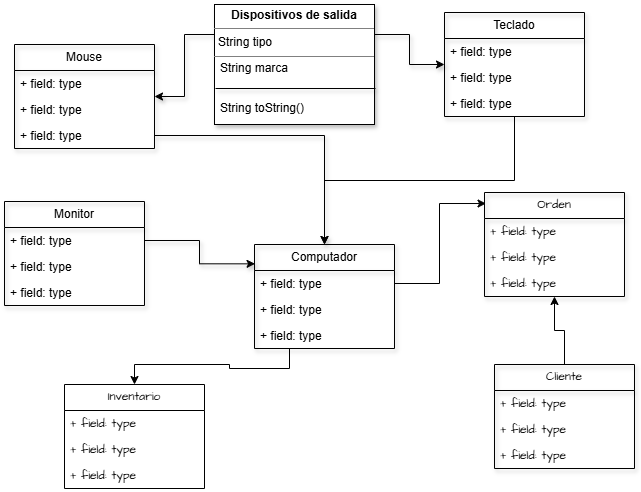

The diagram above was exported from draw.io. Its source (the exported page's mxGraphModel, read from the mxfile embedded in the PNG):
<mxGraphModel dx="711" dy="700" grid="1" gridSize="10" guides="1" tooltips="1" connect="1" arrows="1" fold="1" page="1" pageScale="1" pageWidth="827" pageHeight="1169" background="#ffffff" math="0" shadow="0">
  <root>
    <mxCell id="0" />
    <mxCell id="1" parent="0" />
    <mxCell id="oGQgVOJJmpfC2vxr28Mm-19" style="edgeStyle=orthogonalEdgeStyle;rounded=0;orthogonalLoop=1;jettySize=auto;html=1;exitX=0;exitY=0.25;exitDx=0;exitDy=0;labelBackgroundColor=none;fontColor=default;swimlaneLine=1;shadow=1;" parent="1" source="oGQgVOJJmpfC2vxr28Mm-5" target="oGQgVOJJmpfC2vxr28Mm-14" edge="1">
      <mxGeometry relative="1" as="geometry" />
    </mxCell>
    <mxCell id="oGQgVOJJmpfC2vxr28Mm-24" style="edgeStyle=orthogonalEdgeStyle;rounded=0;orthogonalLoop=1;jettySize=auto;html=1;exitX=1;exitY=0.25;exitDx=0;exitDy=0;labelBackgroundColor=none;fontColor=default;swimlaneLine=1;shadow=1;" parent="1" source="oGQgVOJJmpfC2vxr28Mm-5" target="oGQgVOJJmpfC2vxr28Mm-20" edge="1">
      <mxGeometry relative="1" as="geometry" />
    </mxCell>
    <mxCell id="oGQgVOJJmpfC2vxr28Mm-5" value="&lt;p style=&quot;margin:0px;margin-top:4px;text-align:center;&quot;&gt;&lt;b&gt;Dispositivos de salida&lt;/b&gt;&lt;/p&gt;&lt;hr size=&quot;1&quot; style=&quot;border-style:solid;&quot;&gt;&lt;p style=&quot;margin:0px;margin-left:4px;&quot;&gt;String tipo&lt;/p&gt;&lt;hr size=&quot;1&quot; style=&quot;border-style:solid;&quot;&gt;&lt;p style=&quot;margin:0px;margin-left:4px;&quot;&gt;&lt;br&gt;&lt;/p&gt;" style="verticalAlign=top;align=left;overflow=fill;html=1;whiteSpace=wrap;labelBackgroundColor=none;rounded=0;swimlaneLine=1;shadow=1;" parent="1" vertex="1">
      <mxGeometry x="320" y="60" width="160" height="120" as="geometry" />
    </mxCell>
    <mxCell id="oGQgVOJJmpfC2vxr28Mm-6" value="String marca" style="text;strokeColor=none;fillColor=none;align=left;verticalAlign=top;spacingLeft=4;spacingRight=4;overflow=hidden;rotatable=0;points=[[0,0.5],[1,0.5]];portConstraint=eastwest;whiteSpace=wrap;html=1;labelBackgroundColor=none;rounded=0;swimlaneLine=1;shadow=1;" parent="1" vertex="1">
      <mxGeometry x="320" y="110" width="161" height="30" as="geometry" />
    </mxCell>
    <mxCell id="oGQgVOJJmpfC2vxr28Mm-11" value="" style="line;strokeWidth=1;fillColor=none;align=left;verticalAlign=middle;spacingTop=-1;spacingLeft=3;spacingRight=3;rotatable=0;labelPosition=right;points=[];portConstraint=eastwest;labelBackgroundColor=none;rounded=0;swimlaneLine=1;shadow=1;" parent="1" vertex="1">
      <mxGeometry x="321" y="140" width="160" height="8" as="geometry" />
    </mxCell>
    <mxCell id="oGQgVOJJmpfC2vxr28Mm-12" value="String toString()" style="text;strokeColor=none;fillColor=none;align=left;verticalAlign=top;spacingLeft=4;spacingRight=4;overflow=hidden;rotatable=0;points=[[0,0.5],[1,0.5]];portConstraint=eastwest;whiteSpace=wrap;html=1;labelBackgroundColor=none;rounded=0;swimlaneLine=1;shadow=1;" parent="1" vertex="1">
      <mxGeometry x="320" y="150" width="160" height="36" as="geometry" />
    </mxCell>
    <mxCell id="oGQgVOJJmpfC2vxr28Mm-14" value="Mouse" style="swimlane;fontStyle=0;childLayout=stackLayout;horizontal=1;startSize=26;fillColor=none;horizontalStack=0;resizeParent=1;resizeParentMax=0;resizeLast=0;collapsible=1;marginBottom=0;whiteSpace=wrap;html=1;labelBackgroundColor=none;rounded=0;swimlaneLine=1;shadow=1;" parent="1" vertex="1">
      <mxGeometry x="120" y="100" width="140" height="104" as="geometry" />
    </mxCell>
    <mxCell id="oGQgVOJJmpfC2vxr28Mm-15" value="+ field: type" style="text;strokeColor=none;fillColor=none;align=left;verticalAlign=top;spacingLeft=4;spacingRight=4;overflow=hidden;rotatable=0;points=[[0,0.5],[1,0.5]];portConstraint=eastwest;whiteSpace=wrap;html=1;labelBackgroundColor=none;rounded=0;swimlaneLine=1;shadow=1;" parent="oGQgVOJJmpfC2vxr28Mm-14" vertex="1">
      <mxGeometry y="26" width="140" height="26" as="geometry" />
    </mxCell>
    <mxCell id="oGQgVOJJmpfC2vxr28Mm-16" value="+ field: type" style="text;strokeColor=none;fillColor=none;align=left;verticalAlign=top;spacingLeft=4;spacingRight=4;overflow=hidden;rotatable=0;points=[[0,0.5],[1,0.5]];portConstraint=eastwest;whiteSpace=wrap;html=1;labelBackgroundColor=none;rounded=0;swimlaneLine=1;shadow=1;" parent="oGQgVOJJmpfC2vxr28Mm-14" vertex="1">
      <mxGeometry y="52" width="140" height="26" as="geometry" />
    </mxCell>
    <mxCell id="oGQgVOJJmpfC2vxr28Mm-17" value="+ field: type" style="text;strokeColor=none;fillColor=none;align=left;verticalAlign=top;spacingLeft=4;spacingRight=4;overflow=hidden;rotatable=0;points=[[0,0.5],[1,0.5]];portConstraint=eastwest;whiteSpace=wrap;html=1;labelBackgroundColor=none;rounded=0;swimlaneLine=1;shadow=1;" parent="oGQgVOJJmpfC2vxr28Mm-14" vertex="1">
      <mxGeometry y="78" width="140" height="26" as="geometry" />
    </mxCell>
    <mxCell id="zRe-kGg00hzHntuXj5wT-16" style="edgeStyle=orthogonalEdgeStyle;rounded=0;hachureGap=4;orthogonalLoop=1;jettySize=auto;html=1;exitX=0.5;exitY=1;exitDx=0;exitDy=0;fontFamily=Architects Daughter;fontSource=https%3A%2F%2Ffonts.googleapis.com%2Fcss%3Ffamily%3DArchitects%2BDaughter;" edge="1" parent="1" source="oGQgVOJJmpfC2vxr28Mm-20" target="oGQgVOJJmpfC2vxr28Mm-30">
      <mxGeometry relative="1" as="geometry" />
    </mxCell>
    <mxCell id="oGQgVOJJmpfC2vxr28Mm-20" value="Teclado" style="swimlane;fontStyle=0;childLayout=stackLayout;horizontal=1;startSize=26;fillColor=none;horizontalStack=0;resizeParent=1;resizeParentMax=0;resizeLast=0;collapsible=1;marginBottom=0;whiteSpace=wrap;html=1;labelBackgroundColor=none;rounded=0;swimlaneLine=1;shadow=1;" parent="1" vertex="1">
      <mxGeometry x="550" y="68" width="140" height="104" as="geometry" />
    </mxCell>
    <mxCell id="oGQgVOJJmpfC2vxr28Mm-21" value="+ field: type" style="text;strokeColor=none;fillColor=none;align=left;verticalAlign=top;spacingLeft=4;spacingRight=4;overflow=hidden;rotatable=0;points=[[0,0.5],[1,0.5]];portConstraint=eastwest;whiteSpace=wrap;html=1;labelBackgroundColor=none;rounded=0;swimlaneLine=1;shadow=1;" parent="oGQgVOJJmpfC2vxr28Mm-20" vertex="1">
      <mxGeometry y="26" width="140" height="26" as="geometry" />
    </mxCell>
    <mxCell id="oGQgVOJJmpfC2vxr28Mm-22" value="+ field: type" style="text;strokeColor=none;fillColor=none;align=left;verticalAlign=top;spacingLeft=4;spacingRight=4;overflow=hidden;rotatable=0;points=[[0,0.5],[1,0.5]];portConstraint=eastwest;whiteSpace=wrap;html=1;labelBackgroundColor=none;rounded=0;swimlaneLine=1;shadow=1;" parent="oGQgVOJJmpfC2vxr28Mm-20" vertex="1">
      <mxGeometry y="52" width="140" height="26" as="geometry" />
    </mxCell>
    <mxCell id="oGQgVOJJmpfC2vxr28Mm-23" value="+ field: type" style="text;strokeColor=none;fillColor=none;align=left;verticalAlign=top;spacingLeft=4;spacingRight=4;overflow=hidden;rotatable=0;points=[[0,0.5],[1,0.5]];portConstraint=eastwest;whiteSpace=wrap;html=1;labelBackgroundColor=none;rounded=0;swimlaneLine=1;shadow=1;" parent="oGQgVOJJmpfC2vxr28Mm-20" vertex="1">
      <mxGeometry y="78" width="140" height="26" as="geometry" />
    </mxCell>
    <mxCell id="oGQgVOJJmpfC2vxr28Mm-25" value="Monitor" style="swimlane;fontStyle=0;childLayout=stackLayout;horizontal=1;startSize=26;fillColor=none;horizontalStack=0;resizeParent=1;resizeParentMax=0;resizeLast=0;collapsible=1;marginBottom=0;whiteSpace=wrap;html=1;labelBackgroundColor=none;rounded=0;swimlaneLine=1;shadow=1;" parent="1" vertex="1">
      <mxGeometry x="110" y="257" width="140" height="104" as="geometry" />
    </mxCell>
    <mxCell id="oGQgVOJJmpfC2vxr28Mm-26" value="+ field: type" style="text;strokeColor=none;fillColor=none;align=left;verticalAlign=top;spacingLeft=4;spacingRight=4;overflow=hidden;rotatable=0;points=[[0,0.5],[1,0.5]];portConstraint=eastwest;whiteSpace=wrap;html=1;labelBackgroundColor=none;rounded=0;swimlaneLine=1;shadow=1;" parent="oGQgVOJJmpfC2vxr28Mm-25" vertex="1">
      <mxGeometry y="26" width="140" height="26" as="geometry" />
    </mxCell>
    <mxCell id="oGQgVOJJmpfC2vxr28Mm-27" value="+ field: type" style="text;strokeColor=none;fillColor=none;align=left;verticalAlign=top;spacingLeft=4;spacingRight=4;overflow=hidden;rotatable=0;points=[[0,0.5],[1,0.5]];portConstraint=eastwest;whiteSpace=wrap;html=1;labelBackgroundColor=none;rounded=0;swimlaneLine=1;shadow=1;" parent="oGQgVOJJmpfC2vxr28Mm-25" vertex="1">
      <mxGeometry y="52" width="140" height="26" as="geometry" />
    </mxCell>
    <mxCell id="oGQgVOJJmpfC2vxr28Mm-28" value="+ field: type" style="text;strokeColor=none;fillColor=none;align=left;verticalAlign=top;spacingLeft=4;spacingRight=4;overflow=hidden;rotatable=0;points=[[0,0.5],[1,0.5]];portConstraint=eastwest;whiteSpace=wrap;html=1;labelBackgroundColor=none;rounded=0;swimlaneLine=1;shadow=1;" parent="oGQgVOJJmpfC2vxr28Mm-25" vertex="1">
      <mxGeometry y="78" width="140" height="26" as="geometry" />
    </mxCell>
    <mxCell id="zRe-kGg00hzHntuXj5wT-12" style="edgeStyle=orthogonalEdgeStyle;rounded=0;hachureGap=4;orthogonalLoop=1;jettySize=auto;html=1;exitX=0.25;exitY=1;exitDx=0;exitDy=0;entryX=0.5;entryY=0;entryDx=0;entryDy=0;fontFamily=Architects Daughter;fontSource=https%3A%2F%2Ffonts.googleapis.com%2Fcss%3Ffamily%3DArchitects%2BDaughter;" edge="1" parent="1" source="oGQgVOJJmpfC2vxr28Mm-30" target="zRe-kGg00hzHntuXj5wT-8">
      <mxGeometry relative="1" as="geometry" />
    </mxCell>
    <mxCell id="oGQgVOJJmpfC2vxr28Mm-30" value="Computador" style="swimlane;fontStyle=0;childLayout=stackLayout;horizontal=1;startSize=26;fillColor=none;horizontalStack=0;resizeParent=1;resizeParentMax=0;resizeLast=0;collapsible=1;marginBottom=0;whiteSpace=wrap;html=1;labelBackgroundColor=none;rounded=0;swimlaneFillColor=none;swimlaneLine=1;shadow=1;" parent="1" vertex="1">
      <mxGeometry x="360" y="300" width="140" height="104" as="geometry" />
    </mxCell>
    <mxCell id="oGQgVOJJmpfC2vxr28Mm-31" value="+ field: type" style="text;strokeColor=none;fillColor=none;align=left;verticalAlign=top;spacingLeft=4;spacingRight=4;overflow=hidden;rotatable=0;points=[[0,0.5],[1,0.5]];portConstraint=eastwest;whiteSpace=wrap;html=1;labelBackgroundColor=none;rounded=0;swimlaneLine=1;shadow=1;" parent="oGQgVOJJmpfC2vxr28Mm-30" vertex="1">
      <mxGeometry y="26" width="140" height="26" as="geometry" />
    </mxCell>
    <mxCell id="oGQgVOJJmpfC2vxr28Mm-32" value="+ field: type" style="text;strokeColor=none;fillColor=none;align=left;verticalAlign=top;spacingLeft=4;spacingRight=4;overflow=hidden;rotatable=0;points=[[0,0.5],[1,0.5]];portConstraint=eastwest;whiteSpace=wrap;html=1;labelBackgroundColor=none;rounded=0;swimlaneLine=1;shadow=1;" parent="oGQgVOJJmpfC2vxr28Mm-30" vertex="1">
      <mxGeometry y="52" width="140" height="26" as="geometry" />
    </mxCell>
    <mxCell id="oGQgVOJJmpfC2vxr28Mm-33" value="+ field: type" style="text;strokeColor=none;fillColor=none;align=left;verticalAlign=top;spacingLeft=4;spacingRight=4;overflow=hidden;rotatable=0;points=[[0,0.5],[1,0.5]];portConstraint=eastwest;whiteSpace=wrap;html=1;labelBackgroundColor=none;rounded=0;swimlaneLine=1;shadow=1;" parent="oGQgVOJJmpfC2vxr28Mm-30" vertex="1">
      <mxGeometry y="78" width="140" height="26" as="geometry" />
    </mxCell>
    <mxCell id="oGQgVOJJmpfC2vxr28Mm-35" style="edgeStyle=orthogonalEdgeStyle;rounded=0;orthogonalLoop=1;jettySize=auto;html=1;exitX=1;exitY=0.5;exitDx=0;exitDy=0;entryX=0.004;entryY=0.186;entryDx=0;entryDy=0;entryPerimeter=0;labelBackgroundColor=none;fontColor=default;swimlaneLine=1;shadow=1;" parent="1" source="oGQgVOJJmpfC2vxr28Mm-26" target="oGQgVOJJmpfC2vxr28Mm-30" edge="1">
      <mxGeometry relative="1" as="geometry" />
    </mxCell>
    <mxCell id="oGQgVOJJmpfC2vxr28Mm-36" style="edgeStyle=orthogonalEdgeStyle;rounded=0;orthogonalLoop=1;jettySize=auto;html=1;exitX=1;exitY=0.5;exitDx=0;exitDy=0;labelBackgroundColor=none;fontColor=default;swimlaneLine=1;shadow=1;" parent="1" source="oGQgVOJJmpfC2vxr28Mm-17" target="oGQgVOJJmpfC2vxr28Mm-30" edge="1">
      <mxGeometry relative="1" as="geometry" />
    </mxCell>
    <mxCell id="oGQgVOJJmpfC2vxr28Mm-37" value="Orden" style="swimlane;fontStyle=0;childLayout=stackLayout;horizontal=1;startSize=26;fillColor=none;horizontalStack=0;resizeParent=1;resizeParentMax=0;resizeLast=0;collapsible=1;marginBottom=0;whiteSpace=wrap;html=1;rounded=0;hachureGap=4;fontFamily=Architects Daughter;fontSource=https%3A%2F%2Ffonts.googleapis.com%2Fcss%3Ffamily%3DArchitects%2BDaughter;labelBackgroundColor=none;swimlaneLine=1;shadow=1;" parent="1" vertex="1">
      <mxGeometry x="590" y="248" width="140" height="104" as="geometry" />
    </mxCell>
    <mxCell id="oGQgVOJJmpfC2vxr28Mm-38" value="+ field: type" style="text;strokeColor=none;fillColor=none;align=left;verticalAlign=top;spacingLeft=4;spacingRight=4;overflow=hidden;rotatable=0;points=[[0,0.5],[1,0.5]];portConstraint=eastwest;whiteSpace=wrap;html=1;fontFamily=Architects Daughter;fontSource=https%3A%2F%2Ffonts.googleapis.com%2Fcss%3Ffamily%3DArchitects%2BDaughter;rounded=0;labelBackgroundColor=none;swimlaneLine=1;shadow=1;" parent="oGQgVOJJmpfC2vxr28Mm-37" vertex="1">
      <mxGeometry y="26" width="140" height="26" as="geometry" />
    </mxCell>
    <mxCell id="oGQgVOJJmpfC2vxr28Mm-39" value="+ field: type" style="text;strokeColor=none;fillColor=none;align=left;verticalAlign=top;spacingLeft=4;spacingRight=4;overflow=hidden;rotatable=0;points=[[0,0.5],[1,0.5]];portConstraint=eastwest;whiteSpace=wrap;html=1;fontFamily=Architects Daughter;fontSource=https%3A%2F%2Ffonts.googleapis.com%2Fcss%3Ffamily%3DArchitects%2BDaughter;rounded=0;labelBackgroundColor=none;swimlaneLine=1;shadow=1;" parent="oGQgVOJJmpfC2vxr28Mm-37" vertex="1">
      <mxGeometry y="52" width="140" height="26" as="geometry" />
    </mxCell>
    <mxCell id="oGQgVOJJmpfC2vxr28Mm-40" value="+ field: type" style="text;strokeColor=none;fillColor=none;align=left;verticalAlign=top;spacingLeft=4;spacingRight=4;overflow=hidden;rotatable=0;points=[[0,0.5],[1,0.5]];portConstraint=eastwest;whiteSpace=wrap;html=1;fontFamily=Architects Daughter;fontSource=https%3A%2F%2Ffonts.googleapis.com%2Fcss%3Ffamily%3DArchitects%2BDaughter;rounded=0;labelBackgroundColor=none;swimlaneLine=1;shadow=1;" parent="oGQgVOJJmpfC2vxr28Mm-37" vertex="1">
      <mxGeometry y="78" width="140" height="26" as="geometry" />
    </mxCell>
    <mxCell id="zRe-kGg00hzHntuXj5wT-7" style="edgeStyle=orthogonalEdgeStyle;rounded=0;hachureGap=4;orthogonalLoop=1;jettySize=auto;html=1;exitX=0.5;exitY=0;exitDx=0;exitDy=0;fontFamily=Architects Daughter;fontSource=https%3A%2F%2Ffonts.googleapis.com%2Fcss%3Ffamily%3DArchitects%2BDaughter;" edge="1" parent="1" source="zRe-kGg00hzHntuXj5wT-1" target="oGQgVOJJmpfC2vxr28Mm-37">
      <mxGeometry relative="1" as="geometry" />
    </mxCell>
    <mxCell id="zRe-kGg00hzHntuXj5wT-1" value="Cliente" style="swimlane;fontStyle=0;childLayout=stackLayout;horizontal=1;startSize=26;fillColor=none;horizontalStack=0;resizeParent=1;resizeParentMax=0;resizeLast=0;collapsible=1;marginBottom=0;whiteSpace=wrap;html=1;hachureGap=4;fontFamily=Architects Daughter;fontSource=https%3A%2F%2Ffonts.googleapis.com%2Fcss%3Ffamily%3DArchitects%2BDaughter;swimlaneLine=1;shadow=1;rounded=0;" vertex="1" parent="1">
      <mxGeometry x="600" y="420" width="140" height="104" as="geometry" />
    </mxCell>
    <mxCell id="zRe-kGg00hzHntuXj5wT-2" value="+ field: type" style="text;strokeColor=none;fillColor=none;align=left;verticalAlign=top;spacingLeft=4;spacingRight=4;overflow=hidden;rotatable=0;points=[[0,0.5],[1,0.5]];portConstraint=eastwest;whiteSpace=wrap;html=1;fontFamily=Architects Daughter;fontSource=https%3A%2F%2Ffonts.googleapis.com%2Fcss%3Ffamily%3DArchitects%2BDaughter;swimlaneLine=1;shadow=1;rounded=0;" vertex="1" parent="zRe-kGg00hzHntuXj5wT-1">
      <mxGeometry y="26" width="140" height="26" as="geometry" />
    </mxCell>
    <mxCell id="zRe-kGg00hzHntuXj5wT-3" value="+ field: type" style="text;strokeColor=none;fillColor=none;align=left;verticalAlign=top;spacingLeft=4;spacingRight=4;overflow=hidden;rotatable=0;points=[[0,0.5],[1,0.5]];portConstraint=eastwest;whiteSpace=wrap;html=1;fontFamily=Architects Daughter;fontSource=https%3A%2F%2Ffonts.googleapis.com%2Fcss%3Ffamily%3DArchitects%2BDaughter;swimlaneLine=1;shadow=1;rounded=0;" vertex="1" parent="zRe-kGg00hzHntuXj5wT-1">
      <mxGeometry y="52" width="140" height="26" as="geometry" />
    </mxCell>
    <mxCell id="zRe-kGg00hzHntuXj5wT-4" value="+ field: type" style="text;strokeColor=none;fillColor=none;align=left;verticalAlign=top;spacingLeft=4;spacingRight=4;overflow=hidden;rotatable=0;points=[[0,0.5],[1,0.5]];portConstraint=eastwest;whiteSpace=wrap;html=1;fontFamily=Architects Daughter;fontSource=https%3A%2F%2Ffonts.googleapis.com%2Fcss%3Ffamily%3DArchitects%2BDaughter;swimlaneLine=1;shadow=1;rounded=0;" vertex="1" parent="zRe-kGg00hzHntuXj5wT-1">
      <mxGeometry y="78" width="140" height="26" as="geometry" />
    </mxCell>
    <mxCell id="zRe-kGg00hzHntuXj5wT-6" style="edgeStyle=orthogonalEdgeStyle;rounded=0;hachureGap=4;orthogonalLoop=1;jettySize=auto;html=1;exitX=1;exitY=0.5;exitDx=0;exitDy=0;entryX=0.011;entryY=0.106;entryDx=0;entryDy=0;entryPerimeter=0;fontFamily=Architects Daughter;fontSource=https%3A%2F%2Ffonts.googleapis.com%2Fcss%3Ffamily%3DArchitects%2BDaughter;" edge="1" parent="1" source="oGQgVOJJmpfC2vxr28Mm-31" target="oGQgVOJJmpfC2vxr28Mm-37">
      <mxGeometry relative="1" as="geometry" />
    </mxCell>
    <mxCell id="zRe-kGg00hzHntuXj5wT-8" value="Inventario" style="swimlane;fontStyle=0;childLayout=stackLayout;horizontal=1;startSize=26;fillColor=none;horizontalStack=0;resizeParent=1;resizeParentMax=0;resizeLast=0;collapsible=1;marginBottom=0;whiteSpace=wrap;html=1;hachureGap=4;fontFamily=Architects Daughter;fontSource=https%3A%2F%2Ffonts.googleapis.com%2Fcss%3Ffamily%3DArchitects%2BDaughter;rounded=0;" vertex="1" parent="1">
      <mxGeometry x="170" y="440" width="140" height="104" as="geometry" />
    </mxCell>
    <mxCell id="zRe-kGg00hzHntuXj5wT-9" value="+ field: type" style="text;strokeColor=none;fillColor=none;align=left;verticalAlign=top;spacingLeft=4;spacingRight=4;overflow=hidden;rotatable=0;points=[[0,0.5],[1,0.5]];portConstraint=eastwest;whiteSpace=wrap;html=1;fontFamily=Architects Daughter;fontSource=https%3A%2F%2Ffonts.googleapis.com%2Fcss%3Ffamily%3DArchitects%2BDaughter;rounded=0;" vertex="1" parent="zRe-kGg00hzHntuXj5wT-8">
      <mxGeometry y="26" width="140" height="26" as="geometry" />
    </mxCell>
    <mxCell id="zRe-kGg00hzHntuXj5wT-10" value="+ field: type" style="text;strokeColor=none;fillColor=none;align=left;verticalAlign=top;spacingLeft=4;spacingRight=4;overflow=hidden;rotatable=0;points=[[0,0.5],[1,0.5]];portConstraint=eastwest;whiteSpace=wrap;html=1;fontFamily=Architects Daughter;fontSource=https%3A%2F%2Ffonts.googleapis.com%2Fcss%3Ffamily%3DArchitects%2BDaughter;rounded=0;" vertex="1" parent="zRe-kGg00hzHntuXj5wT-8">
      <mxGeometry y="52" width="140" height="26" as="geometry" />
    </mxCell>
    <mxCell id="zRe-kGg00hzHntuXj5wT-11" value="+ field: type" style="text;strokeColor=none;fillColor=none;align=left;verticalAlign=top;spacingLeft=4;spacingRight=4;overflow=hidden;rotatable=0;points=[[0,0.5],[1,0.5]];portConstraint=eastwest;whiteSpace=wrap;html=1;fontFamily=Architects Daughter;fontSource=https%3A%2F%2Ffonts.googleapis.com%2Fcss%3Ffamily%3DArchitects%2BDaughter;rounded=0;" vertex="1" parent="zRe-kGg00hzHntuXj5wT-8">
      <mxGeometry y="78" width="140" height="26" as="geometry" />
    </mxCell>
  </root>
</mxGraphModel>